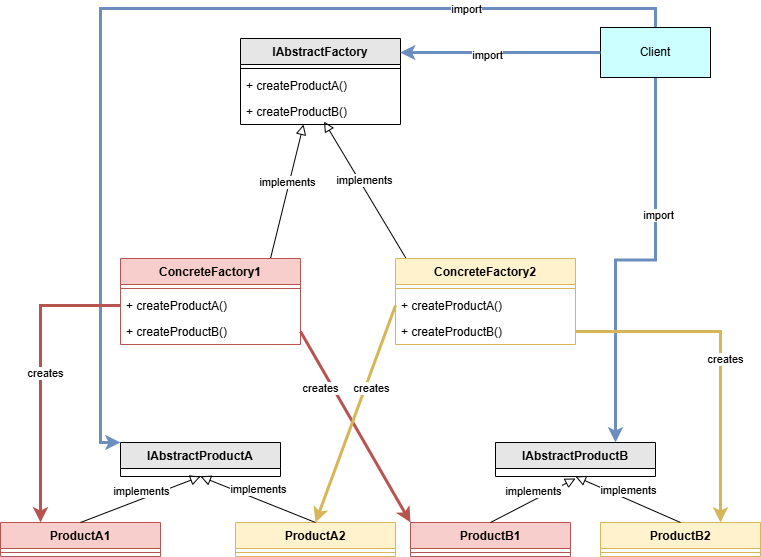

The diagram above was exported from draw.io. Its source (the exported page's mxGraphModel, read from the mxfile embedded in the PNG):
<mxGraphModel dx="1796" dy="572" grid="1" gridSize="10" guides="1" tooltips="1" connect="1" arrows="1" fold="1" page="1" pageScale="1" pageWidth="850" pageHeight="1100" math="0" shadow="0">
  <root>
    <mxCell id="0" />
    <mxCell id="1" parent="0" />
    <mxCell id="JrILogmpwvzMZusHAw00-4" value="IAbstractFactory" style="swimlane;fontStyle=1;align=center;verticalAlign=top;childLayout=stackLayout;horizontal=1;startSize=26;horizontalStack=0;resizeParent=1;resizeParentMax=0;resizeLast=0;collapsible=1;marginBottom=0;whiteSpace=wrap;html=1;fillColor=#E6E6E6;" vertex="1" parent="1">
      <mxGeometry x="210" y="90" width="160" height="86" as="geometry" />
    </mxCell>
    <mxCell id="JrILogmpwvzMZusHAw00-5" value="" style="line;strokeWidth=1;fillColor=none;align=left;verticalAlign=middle;spacingTop=-1;spacingLeft=3;spacingRight=3;rotatable=0;labelPosition=right;points=[];portConstraint=eastwest;strokeColor=inherit;" vertex="1" parent="JrILogmpwvzMZusHAw00-4">
      <mxGeometry y="26" width="160" height="8" as="geometry" />
    </mxCell>
    <mxCell id="JrILogmpwvzMZusHAw00-6" value="+ createProductA()" style="text;strokeColor=none;fillColor=none;align=left;verticalAlign=top;spacingLeft=4;spacingRight=4;overflow=hidden;rotatable=0;points=[[0,0.5],[1,0.5]];portConstraint=eastwest;whiteSpace=wrap;html=1;" vertex="1" parent="JrILogmpwvzMZusHAw00-4">
      <mxGeometry y="34" width="160" height="26" as="geometry" />
    </mxCell>
    <mxCell id="JrILogmpwvzMZusHAw00-23" value="+ createProductB()" style="text;strokeColor=none;fillColor=none;align=left;verticalAlign=top;spacingLeft=4;spacingRight=4;overflow=hidden;rotatable=0;points=[[0,0.5],[1,0.5]];portConstraint=eastwest;whiteSpace=wrap;html=1;" vertex="1" parent="JrILogmpwvzMZusHAw00-4">
      <mxGeometry y="60" width="160" height="26" as="geometry" />
    </mxCell>
    <mxCell id="JrILogmpwvzMZusHAw00-11" value="implements" style="html=1;verticalAlign=bottom;endArrow=block;endSize=8;curved=0;rounded=0;exitX=0.5;exitY=0;exitDx=0;exitDy=0;endFill=0;entryX=0.394;entryY=1;entryDx=0;entryDy=0;entryPerimeter=0;" edge="1" parent="1" target="JrILogmpwvzMZusHAw00-23">
      <mxGeometry relative="1" as="geometry">
        <mxPoint x="240" y="310" as="sourcePoint" />
        <mxPoint x="270" y="180" as="targetPoint" />
      </mxGeometry>
    </mxCell>
    <mxCell id="JrILogmpwvzMZusHAw00-12" value="implements" style="html=1;verticalAlign=bottom;endArrow=block;endSize=8;curved=0;rounded=0;exitX=0.058;exitY=-0.003;exitDx=0;exitDy=0;endFill=0;exitPerimeter=0;entryX=0.522;entryY=0.885;entryDx=0;entryDy=0;entryPerimeter=0;" edge="1" parent="1" source="JrILogmpwvzMZusHAw00-13" target="JrILogmpwvzMZusHAw00-23">
      <mxGeometry relative="1" as="geometry">
        <mxPoint x="190" y="230" as="sourcePoint" />
        <mxPoint x="280" y="180" as="targetPoint" />
      </mxGeometry>
    </mxCell>
    <mxCell id="JrILogmpwvzMZusHAw00-13" value="ConcreteFactory2" style="swimlane;fontStyle=1;align=center;verticalAlign=top;childLayout=stackLayout;horizontal=1;startSize=26;horizontalStack=0;resizeParent=1;resizeParentMax=0;resizeLast=0;collapsible=1;marginBottom=0;whiteSpace=wrap;html=1;fillColor=#fff2cc;strokeColor=#d6b656;" vertex="1" parent="1">
      <mxGeometry x="365" y="310" width="180" height="86" as="geometry" />
    </mxCell>
    <mxCell id="JrILogmpwvzMZusHAw00-15" value="" style="line;strokeWidth=1;fillColor=none;align=left;verticalAlign=middle;spacingTop=-1;spacingLeft=3;spacingRight=3;rotatable=0;labelPosition=right;points=[];portConstraint=eastwest;strokeColor=inherit;" vertex="1" parent="JrILogmpwvzMZusHAw00-13">
      <mxGeometry y="26" width="180" height="8" as="geometry" />
    </mxCell>
    <mxCell id="JrILogmpwvzMZusHAw00-16" value="+ createProductA()" style="text;strokeColor=none;fillColor=none;align=left;verticalAlign=top;spacingLeft=4;spacingRight=4;overflow=hidden;rotatable=0;points=[[0,0.5],[1,0.5]];portConstraint=eastwest;whiteSpace=wrap;html=1;" vertex="1" parent="JrILogmpwvzMZusHAw00-13">
      <mxGeometry y="34" width="180" height="26" as="geometry" />
    </mxCell>
    <mxCell id="JrILogmpwvzMZusHAw00-17" value="+ createProductB()" style="text;strokeColor=none;fillColor=none;align=left;verticalAlign=top;spacingLeft=4;spacingRight=4;overflow=hidden;rotatable=0;points=[[0,0.5],[1,0.5]];portConstraint=eastwest;whiteSpace=wrap;html=1;" vertex="1" parent="JrILogmpwvzMZusHAw00-13">
      <mxGeometry y="60" width="180" height="26" as="geometry" />
    </mxCell>
    <mxCell id="JrILogmpwvzMZusHAw00-65" style="edgeStyle=orthogonalEdgeStyle;rounded=0;orthogonalLoop=1;jettySize=auto;html=1;entryX=0;entryY=0;entryDx=0;entryDy=0;strokeWidth=3;fillColor=#dae8fc;strokeColor=#6c8ebf;" edge="1" parent="1" source="JrILogmpwvzMZusHAw00-20" target="JrILogmpwvzMZusHAw00-31">
      <mxGeometry relative="1" as="geometry">
        <Array as="points">
          <mxPoint x="625" y="60" />
          <mxPoint x="70" y="60" />
          <mxPoint x="70" y="494" />
        </Array>
      </mxGeometry>
    </mxCell>
    <mxCell id="JrILogmpwvzMZusHAw00-66" value="import" style="edgeLabel;html=1;align=center;verticalAlign=middle;resizable=0;points=[];" vertex="1" connectable="0" parent="JrILogmpwvzMZusHAw00-65">
      <mxGeometry x="-0.5924" relative="1" as="geometry">
        <mxPoint x="1" as="offset" />
      </mxGeometry>
    </mxCell>
    <mxCell id="JrILogmpwvzMZusHAw00-68" style="edgeStyle=orthogonalEdgeStyle;rounded=0;orthogonalLoop=1;jettySize=auto;html=1;entryX=0.75;entryY=0;entryDx=0;entryDy=0;fillColor=#dae8fc;strokeColor=#6c8ebf;strokeWidth=3;" edge="1" parent="1" source="JrILogmpwvzMZusHAw00-20" target="JrILogmpwvzMZusHAw00-35">
      <mxGeometry relative="1" as="geometry" />
    </mxCell>
    <mxCell id="JrILogmpwvzMZusHAw00-69" value="import" style="edgeLabel;html=1;align=center;verticalAlign=middle;resizable=0;points=[];" vertex="1" connectable="0" parent="JrILogmpwvzMZusHAw00-68">
      <mxGeometry x="-0.3235" y="2" relative="1" as="geometry">
        <mxPoint as="offset" />
      </mxGeometry>
    </mxCell>
    <mxCell id="JrILogmpwvzMZusHAw00-20" value="Client" style="html=1;whiteSpace=wrap;fillColor=#CCFFFF;" vertex="1" parent="1">
      <mxGeometry x="570" y="79" width="110" height="50" as="geometry" />
    </mxCell>
    <mxCell id="JrILogmpwvzMZusHAw00-24" value="ConcreteFactory1" style="swimlane;fontStyle=1;align=center;verticalAlign=top;childLayout=stackLayout;horizontal=1;startSize=26;horizontalStack=0;resizeParent=1;resizeParentMax=0;resizeLast=0;collapsible=1;marginBottom=0;whiteSpace=wrap;html=1;fillColor=#f8cecc;strokeColor=#b85450;" vertex="1" parent="1">
      <mxGeometry x="90" y="310" width="180" height="86" as="geometry" />
    </mxCell>
    <mxCell id="JrILogmpwvzMZusHAw00-26" value="" style="line;strokeWidth=1;fillColor=none;align=left;verticalAlign=middle;spacingTop=-1;spacingLeft=3;spacingRight=3;rotatable=0;labelPosition=right;points=[];portConstraint=eastwest;strokeColor=inherit;" vertex="1" parent="JrILogmpwvzMZusHAw00-24">
      <mxGeometry y="26" width="180" height="8" as="geometry" />
    </mxCell>
    <mxCell id="JrILogmpwvzMZusHAw00-27" value="+ createProductA()" style="text;strokeColor=none;fillColor=none;align=left;verticalAlign=top;spacingLeft=4;spacingRight=4;overflow=hidden;rotatable=0;points=[[0,0.5],[1,0.5]];portConstraint=eastwest;whiteSpace=wrap;html=1;" vertex="1" parent="JrILogmpwvzMZusHAw00-24">
      <mxGeometry y="34" width="180" height="26" as="geometry" />
    </mxCell>
    <mxCell id="JrILogmpwvzMZusHAw00-28" value="+ createProductB()" style="text;strokeColor=none;fillColor=none;align=left;verticalAlign=top;spacingLeft=4;spacingRight=4;overflow=hidden;rotatable=0;points=[[0,0.5],[1,0.5]];portConstraint=eastwest;whiteSpace=wrap;html=1;" vertex="1" parent="JrILogmpwvzMZusHAw00-24">
      <mxGeometry y="60" width="180" height="26" as="geometry" />
    </mxCell>
    <mxCell id="JrILogmpwvzMZusHAw00-31" value="IAbstractProductA" style="swimlane;fontStyle=1;align=center;verticalAlign=top;childLayout=stackLayout;horizontal=1;startSize=26;horizontalStack=0;resizeParent=1;resizeParentMax=0;resizeLast=0;collapsible=1;marginBottom=0;whiteSpace=wrap;html=1;fillColor=#E6E6E6;" vertex="1" parent="1">
      <mxGeometry x="90" y="494" width="160" height="34" as="geometry" />
    </mxCell>
    <mxCell id="JrILogmpwvzMZusHAw00-35" value="IAbstractProductB" style="swimlane;fontStyle=1;align=center;verticalAlign=top;childLayout=stackLayout;horizontal=1;startSize=26;horizontalStack=0;resizeParent=1;resizeParentMax=0;resizeLast=0;collapsible=1;marginBottom=0;whiteSpace=wrap;html=1;fillColor=#E6E6E6;" vertex="1" parent="1">
      <mxGeometry x="465" y="494" width="160" height="34" as="geometry" />
    </mxCell>
    <mxCell id="JrILogmpwvzMZusHAw00-39" value="ProductA1" style="swimlane;fontStyle=1;align=center;verticalAlign=top;childLayout=stackLayout;horizontal=1;startSize=26;horizontalStack=0;resizeParent=1;resizeParentMax=0;resizeLast=0;collapsible=1;marginBottom=0;whiteSpace=wrap;html=1;fillColor=#f8cecc;strokeColor=#b85450;" vertex="1" parent="1">
      <mxGeometry x="-30" y="574" width="160" height="34" as="geometry" />
    </mxCell>
    <mxCell id="JrILogmpwvzMZusHAw00-40" value="" style="line;strokeWidth=1;fillColor=none;align=left;verticalAlign=middle;spacingTop=-1;spacingLeft=3;spacingRight=3;rotatable=0;labelPosition=right;points=[];portConstraint=eastwest;strokeColor=inherit;" vertex="1" parent="JrILogmpwvzMZusHAw00-39">
      <mxGeometry y="26" width="160" height="8" as="geometry" />
    </mxCell>
    <mxCell id="JrILogmpwvzMZusHAw00-41" value="ProductA2" style="swimlane;fontStyle=1;align=center;verticalAlign=top;childLayout=stackLayout;horizontal=1;startSize=26;horizontalStack=0;resizeParent=1;resizeParentMax=0;resizeLast=0;collapsible=1;marginBottom=0;whiteSpace=wrap;html=1;fillColor=#fff2cc;strokeColor=#d6b656;" vertex="1" parent="1">
      <mxGeometry x="205" y="574" width="160" height="34" as="geometry" />
    </mxCell>
    <mxCell id="JrILogmpwvzMZusHAw00-42" value="" style="line;strokeWidth=1;fillColor=none;align=left;verticalAlign=middle;spacingTop=-1;spacingLeft=3;spacingRight=3;rotatable=0;labelPosition=right;points=[];portConstraint=eastwest;strokeColor=inherit;" vertex="1" parent="JrILogmpwvzMZusHAw00-41">
      <mxGeometry y="26" width="160" height="8" as="geometry" />
    </mxCell>
    <mxCell id="JrILogmpwvzMZusHAw00-43" value="ProductB1" style="swimlane;fontStyle=1;align=center;verticalAlign=top;childLayout=stackLayout;horizontal=1;startSize=26;horizontalStack=0;resizeParent=1;resizeParentMax=0;resizeLast=0;collapsible=1;marginBottom=0;whiteSpace=wrap;html=1;fillColor=#f8cecc;strokeColor=#b85450;" vertex="1" parent="1">
      <mxGeometry x="380" y="574" width="160" height="34" as="geometry" />
    </mxCell>
    <mxCell id="JrILogmpwvzMZusHAw00-44" value="" style="line;strokeWidth=1;fillColor=none;align=left;verticalAlign=middle;spacingTop=-1;spacingLeft=3;spacingRight=3;rotatable=0;labelPosition=right;points=[];portConstraint=eastwest;strokeColor=inherit;" vertex="1" parent="JrILogmpwvzMZusHAw00-43">
      <mxGeometry y="26" width="160" height="8" as="geometry" />
    </mxCell>
    <mxCell id="JrILogmpwvzMZusHAw00-45" value="ProductB2" style="swimlane;fontStyle=1;align=center;verticalAlign=top;childLayout=stackLayout;horizontal=1;startSize=26;horizontalStack=0;resizeParent=1;resizeParentMax=0;resizeLast=0;collapsible=1;marginBottom=0;whiteSpace=wrap;html=1;fillColor=#fff2cc;strokeColor=#d6b656;" vertex="1" parent="1">
      <mxGeometry x="570" y="574" width="160" height="34" as="geometry" />
    </mxCell>
    <mxCell id="JrILogmpwvzMZusHAw00-46" value="" style="line;strokeWidth=1;fillColor=none;align=left;verticalAlign=middle;spacingTop=-1;spacingLeft=3;spacingRight=3;rotatable=0;labelPosition=right;points=[];portConstraint=eastwest;strokeColor=inherit;" vertex="1" parent="JrILogmpwvzMZusHAw00-45">
      <mxGeometry y="26" width="160" height="8" as="geometry" />
    </mxCell>
    <mxCell id="JrILogmpwvzMZusHAw00-47" value="implements" style="html=1;verticalAlign=bottom;endArrow=block;endSize=8;curved=0;rounded=0;exitX=0.5;exitY=0;exitDx=0;exitDy=0;endFill=0;" edge="1" parent="1" source="JrILogmpwvzMZusHAw00-43">
      <mxGeometry relative="1" as="geometry">
        <mxPoint x="95" y="434" as="sourcePoint" />
        <mxPoint x="545" y="530" as="targetPoint" />
      </mxGeometry>
    </mxCell>
    <mxCell id="JrILogmpwvzMZusHAw00-48" value="implements" style="html=1;verticalAlign=bottom;endArrow=block;endSize=8;curved=0;rounded=0;exitX=0.5;exitY=0;exitDx=0;exitDy=0;endFill=0;entryX=0.5;entryY=1;entryDx=0;entryDy=0;" edge="1" parent="1" source="JrILogmpwvzMZusHAw00-41" target="JrILogmpwvzMZusHAw00-31">
      <mxGeometry x="0.0076" y="-1" relative="1" as="geometry">
        <mxPoint x="430" y="534" as="sourcePoint" />
        <mxPoint x="280" y="488" as="targetPoint" />
        <mxPoint as="offset" />
      </mxGeometry>
    </mxCell>
    <mxCell id="JrILogmpwvzMZusHAw00-49" value="implements" style="html=1;verticalAlign=bottom;endArrow=block;endSize=8;curved=0;rounded=0;exitX=0.5;exitY=0;exitDx=0;exitDy=0;endFill=0;entryX=0.5;entryY=1;entryDx=0;entryDy=0;" edge="1" parent="1" source="JrILogmpwvzMZusHAw00-45" target="JrILogmpwvzMZusHAw00-35">
      <mxGeometry relative="1" as="geometry">
        <mxPoint x="555" y="574" as="sourcePoint" />
        <mxPoint x="555" y="538" as="targetPoint" />
      </mxGeometry>
    </mxCell>
    <mxCell id="JrILogmpwvzMZusHAw00-53" value="implements" style="html=1;verticalAlign=bottom;endArrow=block;endSize=8;curved=0;rounded=0;exitX=0.5;exitY=0;exitDx=0;exitDy=0;endFill=0;entryX=0.5;entryY=1;entryDx=0;entryDy=0;" edge="1" parent="1" source="JrILogmpwvzMZusHAw00-39" target="JrILogmpwvzMZusHAw00-31">
      <mxGeometry x="0.0076" y="-1" relative="1" as="geometry">
        <mxPoint x="280" y="584" as="sourcePoint" />
        <mxPoint x="180" y="538" as="targetPoint" />
        <mxPoint as="offset" />
      </mxGeometry>
    </mxCell>
    <mxCell id="JrILogmpwvzMZusHAw00-54" style="rounded=0;orthogonalLoop=1;jettySize=auto;html=1;entryX=0.25;entryY=0;entryDx=0;entryDy=0;edgeStyle=orthogonalEdgeStyle;fillColor=#f8cecc;strokeColor=#b85450;strokeWidth=3;" edge="1" parent="1" source="JrILogmpwvzMZusHAw00-27" target="JrILogmpwvzMZusHAw00-39">
      <mxGeometry relative="1" as="geometry" />
    </mxCell>
    <mxCell id="JrILogmpwvzMZusHAw00-55" value="creates" style="edgeLabel;html=1;align=center;verticalAlign=middle;resizable=0;points=[];" vertex="1" connectable="0" parent="JrILogmpwvzMZusHAw00-54">
      <mxGeometry x="-0.0075" y="3" relative="1" as="geometry">
        <mxPoint x="1" as="offset" />
      </mxGeometry>
    </mxCell>
    <mxCell id="JrILogmpwvzMZusHAw00-56" style="rounded=0;orthogonalLoop=1;jettySize=auto;html=1;entryX=0;entryY=0;entryDx=0;entryDy=0;fillColor=#f8cecc;strokeColor=#b85450;strokeWidth=3;exitX=1;exitY=0.5;exitDx=0;exitDy=0;" edge="1" parent="1" source="JrILogmpwvzMZusHAw00-28" target="JrILogmpwvzMZusHAw00-43">
      <mxGeometry relative="1" as="geometry" />
    </mxCell>
    <mxCell id="JrILogmpwvzMZusHAw00-57" value="creates" style="edgeLabel;html=1;align=center;verticalAlign=middle;resizable=0;points=[];" vertex="1" connectable="0" parent="JrILogmpwvzMZusHAw00-56">
      <mxGeometry x="-0.374" y="-2" relative="1" as="geometry">
        <mxPoint x="-13" y="-4" as="offset" />
      </mxGeometry>
    </mxCell>
    <mxCell id="JrILogmpwvzMZusHAw00-60" style="rounded=0;orthogonalLoop=1;jettySize=auto;html=1;entryX=0.5;entryY=0;entryDx=0;entryDy=0;fillColor=#fff2cc;strokeColor=#d6b656;strokeWidth=3;exitX=0;exitY=0.5;exitDx=0;exitDy=0;" edge="1" parent="1" source="JrILogmpwvzMZusHAw00-16" target="JrILogmpwvzMZusHAw00-41">
      <mxGeometry relative="1" as="geometry" />
    </mxCell>
    <mxCell id="JrILogmpwvzMZusHAw00-61" value="creates" style="edgeLabel;html=1;align=center;verticalAlign=middle;resizable=0;points=[];" vertex="1" connectable="0" parent="JrILogmpwvzMZusHAw00-60">
      <mxGeometry x="0.0928" y="-1" relative="1" as="geometry">
        <mxPoint x="20" y="-35" as="offset" />
      </mxGeometry>
    </mxCell>
    <mxCell id="JrILogmpwvzMZusHAw00-62" style="edgeStyle=orthogonalEdgeStyle;rounded=0;orthogonalLoop=1;jettySize=auto;html=1;exitX=1;exitY=0.5;exitDx=0;exitDy=0;entryX=0.75;entryY=0;entryDx=0;entryDy=0;fillColor=#fff2cc;strokeColor=#d6b656;strokeWidth=3;" edge="1" parent="1" source="JrILogmpwvzMZusHAw00-17" target="JrILogmpwvzMZusHAw00-45">
      <mxGeometry relative="1" as="geometry" />
    </mxCell>
    <mxCell id="JrILogmpwvzMZusHAw00-63" value="creates" style="edgeLabel;html=1;align=center;verticalAlign=middle;resizable=0;points=[];" vertex="1" connectable="0" parent="JrILogmpwvzMZusHAw00-62">
      <mxGeometry x="0.0238" y="4" relative="1" as="geometry">
        <mxPoint as="offset" />
      </mxGeometry>
    </mxCell>
    <mxCell id="JrILogmpwvzMZusHAw00-64" style="edgeStyle=orthogonalEdgeStyle;rounded=0;orthogonalLoop=1;jettySize=auto;html=1;entryX=0.997;entryY=0.163;entryDx=0;entryDy=0;entryPerimeter=0;fillColor=#dae8fc;strokeColor=#6c8ebf;strokeWidth=3;" edge="1" parent="1" source="JrILogmpwvzMZusHAw00-20" target="JrILogmpwvzMZusHAw00-4">
      <mxGeometry relative="1" as="geometry" />
    </mxCell>
    <mxCell id="JrILogmpwvzMZusHAw00-67" value="import" style="edgeLabel;html=1;align=center;verticalAlign=middle;resizable=0;points=[];" vertex="1" connectable="0" parent="JrILogmpwvzMZusHAw00-64">
      <mxGeometry x="0.1423" y="2" relative="1" as="geometry">
        <mxPoint x="1" as="offset" />
      </mxGeometry>
    </mxCell>
  </root>
</mxGraphModel>